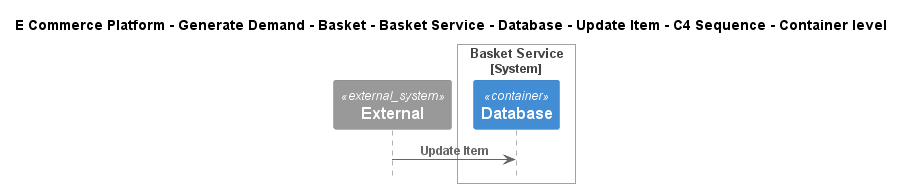

The diagram above was rendered by PlantUML. Its source (embedded in the PNG):
@startuml
!include ..\..\..\..\..\..\..\..\..\.c4s\C4_Sequence.puml

title E Commerce Platform - Generate Demand - Basket - Basket Service - Database - Update Item - C4 Sequence - Container level

System_Ext(C4InterFlow.SoftwareSystems.ExternalSystem, "External", "")

System_Boundary(ECommercePlatform.GenerateDemand.Basket.SoftwareSystems.BasketService, "Basket Service")
    Container(ECommercePlatform.GenerateDemand.Basket.SoftwareSystems.BasketService.Containers.Database, "Database", "", "")
Boundary_End()

Rel(C4InterFlow.SoftwareSystems.ExternalSystem, ECommercePlatform.GenerateDemand.Basket.SoftwareSystems.BasketService.Containers.Database, "Update Item")


@enduml